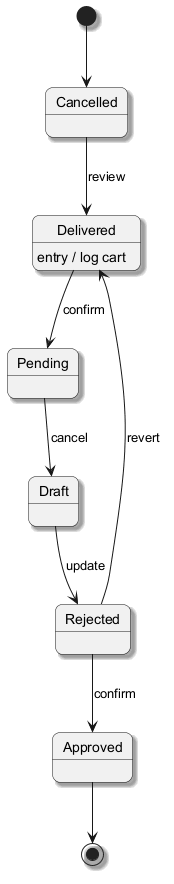

The diagram above was rendered by PlantUML. Its source (embedded in the PNG):
@startuml
skinparam backgroundColor #FFFFFF
skinparam roundCorner 15
skinparam shadowing true
[*] --> Cancelled
Cancelled --> Delivered : review
Delivered --> Pending : confirm
Delivered : entry / log cart
Pending --> Draft : cancel
Draft --> Rejected : update
Rejected --> Approved : confirm
Rejected --> Delivered : revert
Approved --> [*]
@enduml